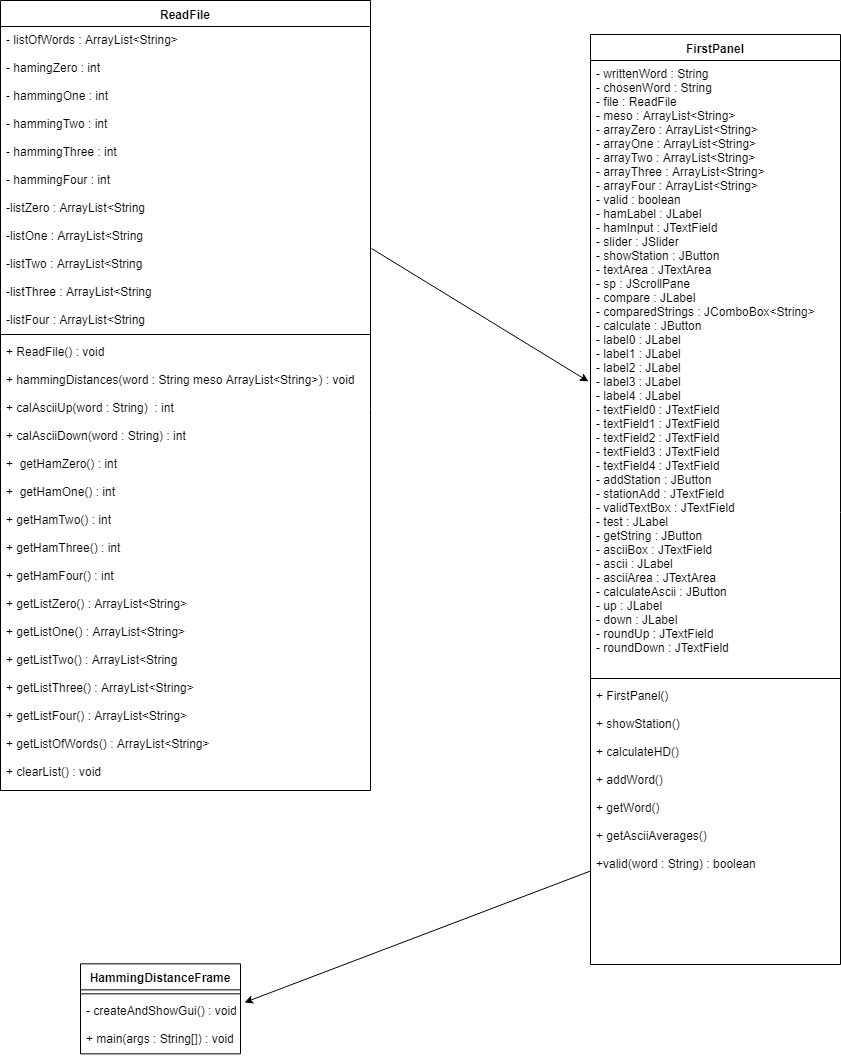

The diagram above was exported from draw.io. Its source (the exported page's mxGraphModel, read from the mxfile embedded in the PNG):
<mxGraphModel dx="1394" dy="796" grid="1" gridSize="10" guides="1" tooltips="1" connect="1" arrows="1" fold="1" page="1" pageScale="1" pageWidth="850" pageHeight="1100" math="0" shadow="0">
  <root>
    <mxCell id="0" />
    <mxCell id="1" parent="0" />
    <mxCell id="6k5JkIF-sTJKrMI-KQsz-20" value="ReadFile" style="swimlane;fontStyle=1;align=center;verticalAlign=top;childLayout=stackLayout;horizontal=1;startSize=26;horizontalStack=0;resizeParent=1;resizeParentMax=0;resizeLast=0;collapsible=1;marginBottom=0;" parent="1" vertex="1">
      <mxGeometry width="370" height="790" as="geometry" />
    </mxCell>
    <mxCell id="6k5JkIF-sTJKrMI-KQsz-21" value="- listOfWords : ArrayList&lt;String&gt;&#10;&#10;- hamingZero : int&#10;&#10;- hammingOne : int&#10;&#10;- hammingTwo : int&#10;&#10;- hammingThree : int&#10;&#10;- hammingFour : int&#10;&#10;-listZero : ArrayList&lt;String&#10;&#10;-listOne : ArrayList&lt;String&#10;&#10;-listTwo : ArrayList&lt;String&#10;&#10;-listThree : ArrayList&lt;String&#10;&#10;-listFour : ArrayList&lt;String&#10;&#10;" style="text;strokeColor=none;fillColor=none;align=left;verticalAlign=top;spacingLeft=4;spacingRight=4;overflow=hidden;rotatable=0;points=[[0,0.5],[1,0.5]];portConstraint=eastwest;" parent="6k5JkIF-sTJKrMI-KQsz-20" vertex="1">
      <mxGeometry y="26" width="370" height="304" as="geometry" />
    </mxCell>
    <mxCell id="6k5JkIF-sTJKrMI-KQsz-22" value="" style="line;strokeWidth=1;fillColor=none;align=left;verticalAlign=middle;spacingTop=-1;spacingLeft=3;spacingRight=3;rotatable=0;labelPosition=right;points=[];portConstraint=eastwest;" parent="6k5JkIF-sTJKrMI-KQsz-20" vertex="1">
      <mxGeometry y="330" width="370" height="8" as="geometry" />
    </mxCell>
    <mxCell id="6k5JkIF-sTJKrMI-KQsz-23" value="+ ReadFile() : void&#10;&#10;+ hammingDistances(word : String meso ArrayList&lt;String&gt;) : void&#10; &#10;+ calAsciiUp(word : String)  : int&#10;&#10;+ calAsciiDown(word : String) : int&#10;&#10;+  getHamZero() : int&#10;&#10;+  getHamOne() : int&#10;&#10;+ getHamTwo() : int&#10;&#10;+ getHamThree() : int&#10;&#10;+ getHamFour() : int&#10;&#10;+ getListZero() : ArrayList&lt;String&gt;&#10;&#10;+ getListOne() : ArrayList&lt;String&gt;&#10;&#10;+ getListTwo() : ArrayList&lt;String&#10;&#10;+ getListThree() : ArrayList&lt;String&gt;&#10;&#10;+ getListFour() : ArrayList&lt;String&gt;&#10;&#10;+ getListOfWords() : ArrayList&lt;String&gt;&#10;&#10;+ clearList() : void&#10;&#10;" style="text;strokeColor=none;fillColor=none;align=left;verticalAlign=top;spacingLeft=4;spacingRight=4;overflow=hidden;rotatable=0;points=[[0,0.5],[1,0.5]];portConstraint=eastwest;" parent="6k5JkIF-sTJKrMI-KQsz-20" vertex="1">
      <mxGeometry y="338" width="370" height="452" as="geometry" />
    </mxCell>
    <mxCell id="6k5JkIF-sTJKrMI-KQsz-24" value="HammingDistanceFrame" style="swimlane;fontStyle=1;align=center;verticalAlign=top;childLayout=stackLayout;horizontal=1;startSize=26;horizontalStack=0;resizeParent=1;resizeParentMax=0;resizeLast=0;collapsible=1;marginBottom=0;" parent="1" vertex="1">
      <mxGeometry x="80" y="963.3333333333334" width="160" height="90" as="geometry" />
    </mxCell>
    <mxCell id="6k5JkIF-sTJKrMI-KQsz-26" value="" style="line;strokeWidth=1;fillColor=none;align=left;verticalAlign=middle;spacingTop=-1;spacingLeft=3;spacingRight=3;rotatable=0;labelPosition=right;points=[];portConstraint=eastwest;" parent="6k5JkIF-sTJKrMI-KQsz-24" vertex="1">
      <mxGeometry y="26" width="160" height="8" as="geometry" />
    </mxCell>
    <mxCell id="6k5JkIF-sTJKrMI-KQsz-27" value="- createAndShowGui() : void&#10;&#10;+ main(args : String[]) : void" style="text;strokeColor=none;fillColor=none;align=left;verticalAlign=top;spacingLeft=4;spacingRight=4;overflow=hidden;rotatable=0;points=[[0,0.5],[1,0.5]];portConstraint=eastwest;fontStyle=0" parent="6k5JkIF-sTJKrMI-KQsz-24" vertex="1">
      <mxGeometry y="34" width="160" height="56" as="geometry" />
    </mxCell>
    <mxCell id="6k5JkIF-sTJKrMI-KQsz-29" value="FirstPanel" style="swimlane;fontStyle=1;align=center;verticalAlign=top;childLayout=stackLayout;horizontal=1;startSize=26;horizontalStack=0;resizeParent=1;resizeParentMax=0;resizeLast=0;collapsible=1;marginBottom=0;" parent="1" vertex="1">
      <mxGeometry x="590" y="34" width="250" height="930" as="geometry" />
    </mxCell>
    <mxCell id="6k5JkIF-sTJKrMI-KQsz-30" value="- writtenWord : String&#10;- chosenWord : String&#10;- file : ReadFile&#10;- meso : ArrayList&lt;String&gt;&#10;- arrayZero : ArrayList&lt;String&gt;&#10;- arrayOne : ArrayList&lt;String&gt;&#10;- arrayTwo : ArrayList&lt;String&gt;&#10;- arrayThree : ArrayList&lt;String&gt;&#10;- arrayFour : ArrayList&lt;String&gt;&#10;- valid : boolean&#10;- hamLabel : JLabel&#10;- hamInput : JTextField&#10;- slider : JSlider&#10;- showStation : JButton&#10;- textArea : JTextArea&#10;- sp : JScrollPane&#10;- compare : JLabel&#10;- comparedStrings : JComboBox&lt;String&gt;&#10;- calculate : JButton&#10;- label0 : JLabel&#10;- label1 : JLabel&#10;- label2 : JLabel&#10;- label3 : JLabel&#10;- label4 : JLabel&#10;- textField0 : JTextField&#10;- textField1 : JTextField&#10;- textField2 : JTextField&#10;- textField3 : JTextField&#10;- textField4 : JTextField&#10;- addStation : JButton&#10;- stationAdd : JTextField&#10;- validTextBox : JTextField&#10;- test : JLabel&#10;- getString : JButton&#10;- asciiBox : JTextField&#10;- ascii : JLabel&#10;- asciiArea : JTextArea&#10;- calculateAscii : JButton&#10;- up : JLabel&#10;- down : JLabel&#10;- roundUp : JTextField&#10;- roundDown : JTextField&#10;&#10;" style="text;strokeColor=none;fillColor=none;align=left;verticalAlign=top;spacingLeft=4;spacingRight=4;overflow=hidden;rotatable=0;points=[[0,0.5],[1,0.5]];portConstraint=eastwest;" parent="6k5JkIF-sTJKrMI-KQsz-29" vertex="1">
      <mxGeometry y="26" width="250" height="614" as="geometry" />
    </mxCell>
    <mxCell id="6k5JkIF-sTJKrMI-KQsz-31" value="" style="line;strokeWidth=1;fillColor=none;align=left;verticalAlign=middle;spacingTop=-1;spacingLeft=3;spacingRight=3;rotatable=0;labelPosition=right;points=[];portConstraint=eastwest;" parent="6k5JkIF-sTJKrMI-KQsz-29" vertex="1">
      <mxGeometry y="640" width="250" height="8" as="geometry" />
    </mxCell>
    <mxCell id="6k5JkIF-sTJKrMI-KQsz-32" value="+ FirstPanel()&#10;&#10;+ showStation()&#10;&#10;+ calculateHD()&#10;&#10;+ addWord()&#10;&#10;+ getWord()&#10;&#10;+ getAsciiAverages()&#10;&#10;+valid(word : String) : boolean&#10;&#10;" style="text;strokeColor=none;fillColor=none;align=left;verticalAlign=top;spacingLeft=4;spacingRight=4;overflow=hidden;rotatable=0;points=[[0,0.5],[1,0.5]];portConstraint=eastwest;" parent="6k5JkIF-sTJKrMI-KQsz-29" vertex="1">
      <mxGeometry y="648" width="250" height="282" as="geometry" />
    </mxCell>
    <mxCell id="6k5JkIF-sTJKrMI-KQsz-33" value="" style="endArrow=classic;html=1;exitX=1.003;exitY=0.73;exitDx=0;exitDy=0;exitPerimeter=0;entryX=-0.008;entryY=0.523;entryDx=0;entryDy=0;entryPerimeter=0;" parent="1" source="6k5JkIF-sTJKrMI-KQsz-21" target="6k5JkIF-sTJKrMI-KQsz-30" edge="1">
      <mxGeometry width="50" height="50" relative="1" as="geometry">
        <mxPoint x="410" y="430" as="sourcePoint" />
        <mxPoint x="460" y="380" as="targetPoint" />
      </mxGeometry>
    </mxCell>
    <mxCell id="6k5JkIF-sTJKrMI-KQsz-34" value="" style="endArrow=classic;html=1;entryX=1.025;entryY=0.083;entryDx=0;entryDy=0;entryPerimeter=0;" parent="1" source="6k5JkIF-sTJKrMI-KQsz-32" target="6k5JkIF-sTJKrMI-KQsz-27" edge="1">
      <mxGeometry width="50" height="50" relative="1" as="geometry">
        <mxPoint x="470" y="980" as="sourcePoint" />
        <mxPoint x="520" y="930" as="targetPoint" />
      </mxGeometry>
    </mxCell>
  </root>
</mxGraphModel>